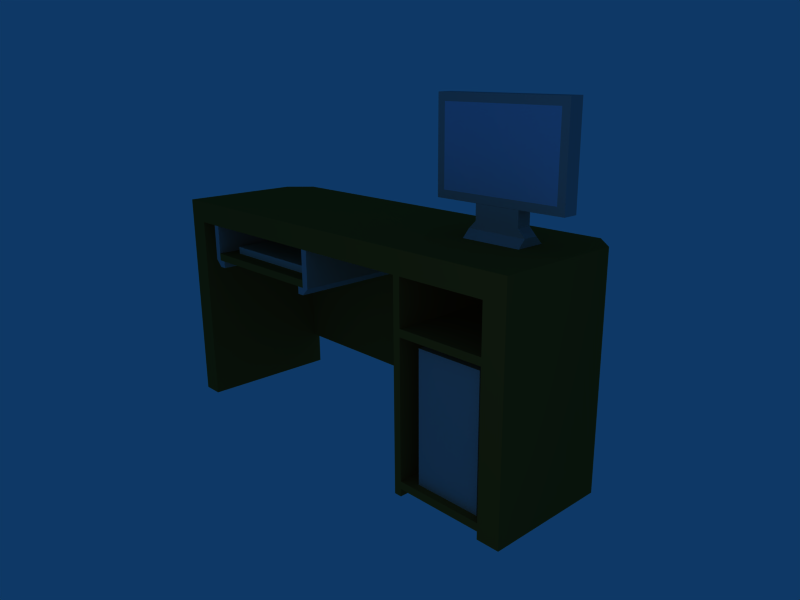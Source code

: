 # Source: escritorio.blend  (saved by Blender 2.45.0; exported with 4.5.12 LTS)
import bpy
from mathutils import Matrix  # noqa: F401  (used for matrix-valued properties, if any)

bpy.ops.wm.read_factory_settings(use_empty=True)
scene = bpy.context.scene
scene.name = 'Scene'

# ---- collections
col_collection_1 = bpy.data.collections.new('Collection 1'); scene.collection.children.link(col_collection_1)

# ---- materials (node trees are filled in below, after node groups)
mat_material_001 = bpy.data.materials.new('Material.001')
mat_material_001.alpha_threshold = 0.0
mat_material_001.diffuse_color = (0.6365, 0.6228, 0.6228, 1.0)
mat_material_001.specular_color = (0.4642, 0.4511, 0.4511)
mat_material_001.roughness = 0.5
mat_material_001.line_color = (0.0, 0.0, 0.0, 1.0)
mat_material_002 = bpy.data.materials.new('Material.002')
mat_material_002.alpha_threshold = 0.0
mat_material_002.diffuse_color = (0.6552, 0.755, 0.8983, 1.0)
mat_material_002.specular_color = (0.5525, 0.6881, 0.7642)
mat_material_002.roughness = 0.5
mat_material_002.line_color = (0.0, 0.0, 0.0, 1.0)
mat_material = bpy.data.materials.new('Material')
mat_material.alpha_threshold = 0.0
mat_material.diffuse_color = (0.4961, 0.3274, 0.1101, 1.0)
mat_material.specular_color = (0.3939, 0.2206, 0.07991)
mat_material.roughness = 0.5
mat_material.line_color = (0.0, 0.0, 0.0, 1.0)

# ---- material node trees

# ---- world
world_world = bpy.data.worlds.new('World'); scene.world = world_world
world_world.color = (0.05656, 0.2208, 0.4)
world_world.use_sun_shadow = False
world_world.sun_shadow_jitter_overblur = 0.0
world_world.cycles.sampling_method = 'MANUAL'
world_world.cycles.sample_map_resolution = 256

# ---- cameras
cam_camera = bpy.data.cameras.new('Camera')
cam_camera.passepartout_alpha = 0.2
cam_camera.clip_end = 100.0
cam_camera.lens = 35.0
cam_camera.ortho_scale = 7.314
cam_camera.show_passepartout = False
cam_camera.show_safe_areas = True
cam_camera.dof.focus_distance = 0.0
cam_camera.dof.aperture_fstop = 128.0

# ---- lights
light_spot = bpy.data.lights.new('Spot', 'POINT')
light_spot.transmission_factor = 0.0
light_spot.cutoff_distance = 30.0
light_spot.energy = 100.0
light_spot.shadow_buffer_clip_start = 1.001
light_spot.shadow_soft_size = 1.0
light_spot.shadow_maximum_resolution = 0.006
light_spot.use_absolute_resolution = True
light_spot.cycles.use_multiple_importance_sampling = False

# ---- meshes
me_cube_007 = bpy.data.meshes.new('Cube.007')
me_cube_007.from_pydata([(-0.8, 0.5, -0.2), (-0.8, -0.5, -0.2), (-0.9, -0.5, -0.2), (-0.9, 0.5, -0.2), (-0.8, 0.5, 1.117e-07), (-0.8, -0.5, 1.268e-07), (-0.9, -0.5, 1.268e-07), (-0.9, 0.5, 1.117e-07), (-0.9, 0.6, 2.83e-07), (-0.8, 0.6, 2.83e-07), (-0.9, 0.6, -0.2), (-0.8, 0.6, -0.2), (0.8, 0.6, -0.2), (0.8, 0.6, -3.532e-06), (0.8, 0.5, -3.703e-06), (0.8, 0.5, -0.2), (0.9, 0.5, -0.2), (0.9, 0.5, -3.941e-06), (0.9, 0.6, -3.77e-06), (0.9, 0.6, -0.2), (0.9, -0.5, -6.177e-06), (0.9, -0.5, -0.2), (0.8, -0.5, -0.2), (0.8, -0.5, -5.938e-06), (-0.9, -0.6, 6.715e-08), (-0.8, -0.6, 6.715e-08), (-0.9, -0.6, -0.2), (-0.8, -0.6, -0.2), (0.8, -0.6, -0.2), (0.8, -0.6, 5.312e-06), (0.9, -0.6, 5.64e-06), (0.9, -0.6, -0.2), (0.3063, -0.601, -0.2), (0.3063, -0.7991, -0.2), (-0.3017, -0.7991, -0.2), (-0.3017, -0.601, -0.2), (0.3063, -0.601, 0.0), (0.3063, -0.7991, 1.343e-07), (-0.3017, -0.7991, 1.343e-07), (-0.3017, -0.601, 0.0), (-0.4017, -0.8991, 1.343e-07), (0.4063, -0.8991, 1.343e-07), (-0.4017, -0.8991, -0.2), (0.4063, -0.8991, -0.2), (0.4063, -0.9991, -0.2), (-0.4017, -0.9991, -0.2), (0.4063, -0.9991, 1.343e-07), (-0.4017, -0.9991, 1.343e-07), (-0.4017, -0.9991, -0.3), (0.4063, -0.9991, -0.3), (-0.4017, -0.9991, 0.1), (0.4063, -0.9991, 0.1)], [], [(0, 1, 2, 3), (4, 7, 6, 5), (0, 4, 5, 1), (2, 6, 7, 3), (3, 7, 8, 10), (7, 4, 9, 8), (0, 3, 10, 11), (10, 8, 9, 11), (9, 4, 14, 13), (11, 9, 13, 12), (0, 11, 12, 15), (4, 0, 15, 14), (15, 12, 19, 16), (12, 13, 18, 19), (13, 14, 17, 18), (17, 16, 19, 18), (17, 14, 23, 20), (16, 17, 20, 21), (15, 16, 21, 22), (14, 15, 22, 23), (23, 22, 21, 20), (6, 2, 26, 24), (5, 6, 24, 25), (2, 1, 27, 26), (27, 25, 24, 26), (27, 1, 22, 28), (25, 27, 28, 29), (5, 25, 29, 23), (1, 5, 23, 22), (23, 29, 30, 20), (29, 28, 31, 30), (28, 22, 21, 31), (21, 20, 30, 31), (34, 35, 32, 33), (36, 39, 38, 37), (32, 36, 37, 33), (34, 38, 39, 35), (35, 39, 36, 32), (38, 34, 42, 40), (33, 37, 41, 43), (37, 38, 40, 41), (34, 33, 43, 42), (43, 41, 46, 44), (40, 42, 45, 47), (44, 46, 47, 45), (45, 42, 48), (44, 45, 48, 49), (43, 44, 49), (42, 43, 49, 48), (46, 41, 51), (47, 46, 51, 50), (40, 47, 50), (41, 40, 50, 51)])
me_cube_007.materials.append(mat_material_001)
me_cube_007.use_remesh_preserve_volume = False
me_cube_007.use_remesh_preserve_attributes = False
me_cube_007.use_mirror_vertex_groups = False
me_cube_007.update()
me_cube_005 = bpy.data.meshes.new('Cube.005')
me_cube_005.from_pydata([(0.8, 0.1, -0.5), (0.8, 0.0, -0.5), (-0.8, 1.788e-07, -0.5), (-0.8, 0.1, -0.5), (0.8, 0.1, 0.5), (0.8, -5.96e-07, 0.5), (-0.8, 3.576e-07, 0.5), (-0.8, 0.1, 0.5)], [], [(0, 1, 2, 3), (4, 7, 6, 5), (0, 4, 5, 1), (1, 5, 6, 2), (2, 6, 7, 3), (4, 0, 3, 7)])
me_cube_005.materials.append(mat_material_002)
me_cube_005.use_remesh_preserve_volume = False
me_cube_005.use_remesh_preserve_attributes = False
me_cube_005.use_mirror_vertex_groups = False
me_cube_005.update()
me_cube_004 = bpy.data.meshes.new('Cube.004')
me_cube_004.from_pydata([(0.9, 5.881e-08, -0.2), (0.9, -0.1, -0.2), (-0.7, -0.1, -0.2), (-0.7, 4.164e-07, -0.2), (0.9, -4.617e-07, 0.8), (0.9, -0.1, 0.8), (-0.7, -0.1, 0.8), (-0.7, 1.343e-07, 0.8)], [], [(0, 1, 2, 3), (4, 7, 6, 5), (0, 4, 5, 1), (1, 5, 6, 2), (2, 6, 7, 3), (4, 0, 3, 7)])
me_cube_004.use_remesh_preserve_volume = False
me_cube_004.use_remesh_preserve_attributes = False
me_cube_004.use_mirror_vertex_groups = False
me_cube_004.update()
me_cube_003 = bpy.data.meshes.new('Cube.003')
me_cube_003.from_pydata([(3.6, -0.1, -0.7), (3.6, -1.8, -0.7), (2.7, -1.8, -0.7), (2.7, -0.1, -0.7), (3.6, -0.1, 0.9), (3.6, -1.8, 0.9), (2.7, -1.8, 0.9), (2.7, -0.1, 0.9)], [], [(0, 1, 2, 3), (4, 7, 6, 5), (0, 4, 5, 1), (1, 5, 6, 2), (2, 6, 7, 3), (4, 0, 3, 7)])
me_cube_003.materials.append(mat_material_001)
me_cube_003.use_remesh_preserve_volume = False
me_cube_003.use_remesh_preserve_attributes = False
me_cube_003.use_mirror_vertex_groups = False
me_cube_003.update()
me_cube_002 = bpy.data.meshes.new('Cube.002')
me_cube_002.from_pydata([(0.2303, 2.189, -0.9), (0.2303, 2.089, -0.9), (-1.77, 2.089, -0.9), (-1.77, 2.189, -0.9), (0.2303, 2.189, 1.0), (0.2303, 2.089, 1.0), (-1.77, 2.089, 1.0), (-1.77, 2.189, 1.0)], [], [(0, 1, 2, 3), (4, 7, 6, 5), (0, 4, 5, 1), (1, 5, 6, 2), (2, 6, 7, 3), (4, 0, 3, 7)])
me_cube_002.materials.append(mat_material)
me_cube_002.use_remesh_preserve_volume = False
me_cube_002.use_remesh_preserve_attributes = False
me_cube_002.use_mirror_vertex_groups = False
me_cube_002.update()
me_cube_001 = bpy.data.meshes.new('Cube.001')
me_cube_001.from_pydata([(-2.3, 2.7, -0.9), (-2.3, 2.2, -0.9), (-2.4, 2.2, -0.9), (-2.4, 2.7, -0.9), (-2.3, 2.7, 1.0), (-2.3, 2.2, 1.0), (-2.4, 2.2, 1.0), (-2.4, 2.7, 1.0), (-2.3, 2.1, 1.0), (-2.3, 2.1, 1.0), (-2.3, 2.1, -0.9), (-2.3, 2.1, -0.9), (-2.2, 2.1, -0.9), (-2.2, 2.1, 1.0), (-2.2, 2.2, 1.0), (-2.2, 2.2, -0.9), (-0.2, 2.7, -0.9), (-0.2, 2.2, -0.9), (-0.3, 2.2, -0.9), (-0.3, 2.7, -0.9), (-0.2, 2.7, 1.0), (-0.2, 2.2, 1.0), (-0.3, 2.2, 1.0), (-0.3, 2.7, 1.0), (-0.3, 2.1, 1.0), (-0.3, 2.1, 1.0), (-0.3, 2.1, -0.9), (-0.3, 2.1, -0.9), (-0.4, 2.1, -0.9), (-0.4, 2.1, 1.0), (-0.4, 2.2, 1.0), (-0.4, 2.2, -0.9)], [], [(0, 1, 2, 3), (4, 7, 6, 5), (0, 4, 5, 1), (2, 6, 7, 3), (4, 0, 3, 7), (6, 2, 10, 8), (5, 6, 8, 9), (2, 1, 11, 10), (11, 9, 8, 10), (11, 1, 15, 12), (9, 11, 12, 13), (5, 9, 13, 14), (1, 5, 14, 15), (15, 14, 13, 12), (18, 19, 16, 17), (20, 23, 22, 21), (16, 20, 21, 17), (18, 22, 23, 19), (19, 23, 20, 16), (17, 21, 25, 27), (21, 22, 24, 25), (18, 17, 27, 26), (27, 25, 24, 26), (24, 22, 30, 29), (26, 24, 29, 28), (18, 26, 28, 31), (22, 18, 31, 30), (30, 31, 28, 29)])
me_cube_001.materials.append(mat_material_001)
me_cube_001.use_remesh_preserve_volume = False
me_cube_001.use_remesh_preserve_attributes = False
me_cube_001.use_mirror_vertex_groups = False
me_cube_001.update()
me_cube = bpy.data.meshes.new('Cube')
me_cube.from_pydata([(3.0, 0.7, 0.7), (-3.0, 0.7, 0.7), (3.0, 0.7, 1.0), (3.0, -1.0, 1.0), (-3.0, -1.0, 1.0), (-3.0, 0.7, 1.0), (-2.7, 1.0, 0.7), (-2.7, 1.0, -2.0), (-3.0, 0.7, -2.0), (-2.7, -1.0, 0.7), (-2.7, -1.0, -2.0), (-3.0, -1.0, -2.0), (-3.0, -1.0, 0.7), (3.0, 0.7, -2.0), (2.7, 1.0, -2.0), (2.7, 1.0, 0.7), (3.0, -1.0, 0.7), (3.0, -1.0, -2.0), (2.7, -1.0, -2.0), (2.7, -1.0, 0.7), (2.7, 1.0, 0.4), (2.7, 1.0, -1.5), (-2.7, 1.0, -1.5), (-2.7, 1.0, 0.4), (2.7, 0.9, 0.4), (2.7, 0.9, -1.5), (-2.7, 0.9, -1.5), (-2.7, 0.9, 0.4), (1.5, 1.0, -1.9), (1.5, 1.0, -2.0), (1.4, 1.0, -2.0), (1.4, 1.0, -1.9), (1.5, -1.0, -1.9), (1.5, -1.0, -2.0), (1.4, -1.0, -2.0), (1.4, -1.0, -1.9), (1.4, -1.0, -1.8), (1.5, -1.0, -1.8), (1.4, 1.0, -1.8), (1.5, 1.0, -1.8), (1.5, 1.0, -3.278e-07), (1.4, 1.0, 1.49e-07), (1.5, -1.0, -5.662e-07), (1.4, -1.0, -8.941e-08), (2.7, 1.0, -1.8), (2.7, -1.0, -1.8), (2.7, -1.0, -1.9), (2.7, 1.0, -1.9), (1.4, -1.0, 0.1), (1.5, -1.0, 0.1), (1.4, 1.0, 0.1), (1.5, 1.0, 0.1), (2.7, 1.0, 0.09999), (2.7, -1.0, 0.09999), (2.7, -1.0, -6.288e-06), (2.7, 1.0, -6.05e-06), (1.5, 1.0, 0.7), (1.4, 1.0, 0.7), (1.5, -1.0, 0.7), (1.4, -1.0, 0.7), (-2.7, 1.0, 1.0), (2.7, 1.0, 1.0)], [], [(0, 16, 12, 1), (2, 5, 4, 3), (0, 2, 3, 16), (16, 3, 4, 12), (12, 4, 5, 1), (8, 1, 6, 7), (9, 12, 11, 10), (6, 9, 10, 7), (7, 10, 11, 8), (8, 11, 12, 1), (1, 12, 9, 6), (0, 13, 14, 15), (16, 19, 18, 17), (0, 16, 17, 13), (13, 17, 18, 14), (14, 18, 19, 15), (16, 0, 15, 19), (22, 23, 20, 21), (24, 27, 26, 25), (20, 24, 25, 21), (21, 25, 26, 22), (22, 26, 27, 23), (23, 27, 24, 20), (30, 31, 28, 29), (32, 35, 34, 33), (28, 32, 33, 29), (29, 33, 34, 30), (30, 34, 35, 31), (31, 35, 36, 38), (35, 32, 37, 36), (28, 31, 38, 39), (39, 38, 41, 40), (36, 37, 42, 43), (37, 39, 40, 42), (38, 36, 43, 41), (37, 32, 46, 45), (39, 37, 45, 44), (28, 39, 44, 47), (32, 28, 47, 46), (46, 47, 44, 45), (41, 43, 48, 50), (43, 42, 49, 48), (40, 41, 50, 51), (49, 42, 54, 53), (51, 49, 53, 52), (40, 51, 52, 55), (42, 40, 55, 54), (54, 55, 52, 53), (51, 50, 57, 56), (48, 49, 58, 59), (49, 51, 56, 58), (50, 48, 59, 57), (57, 59, 58, 56), (5, 2, 61, 60), (1, 5, 60, 6), (2, 0, 15, 61), (0, 1, 6, 15), (61, 15, 6, 60)])
me_cube.materials.append(mat_material)
me_cube.use_remesh_preserve_volume = False
me_cube.use_remesh_preserve_attributes = False
me_cube.use_mirror_vertex_groups = False
me_cube.update()

# ---- objects
ob_cube_006 = bpy.data.objects.new('Cube.006', me_cube_007)
ob_cube_005 = bpy.data.objects.new('Cube.005', me_cube_005)
ob_cube_004 = bpy.data.objects.new('Cube.004', me_cube_004)
ob_cube_003 = bpy.data.objects.new('Cube.003', me_cube_003)
ob_cube_002 = bpy.data.objects.new('Cube.002', me_cube_002)
ob_cube_001 = bpy.data.objects.new('Cube.001', me_cube_001)
ob_cube = bpy.data.objects.new('Cube', me_cube)
ob_lamp = bpy.data.objects.new('Lamp', light_spot)
ob_camera = bpy.data.objects.new('Camera', cam_camera)

# ---- transforms, parenting, visibility, modifiers, constraints
ob_cube_006.location = (2.0, 0.0, 4.0)
ob_cube_006.rotation_euler = (1.571, -0.0, -0.0)
ob_cube_006.lock_rotations_4d = False
ob_cube_006.empty_display_type = 'ARROWS'
ob_cube_006.color = (0.0, 0.0, 0.0, 1.0)
ob_cube_006.lineart.crease_threshold = 0.0
ob_cube_005.location = (2.0, 0.0, 4.0)
ob_cube_005.lock_rotations_4d = False
ob_cube_005.empty_display_type = 'ARROWS'
ob_cube_005.color = (0.0, 0.0, 0.0, 1.0)
ob_cube_005.lineart.crease_threshold = 0.0
ob_cube_004.location = (-1.4, 0.0, 2.4)
ob_cube_004.rotation_euler = (1.571, -0.0, -0.0)
ob_cube_004.lock_rotations_4d = False
ob_cube_004.empty_display_type = 'ARROWS'
ob_cube_004.color = (0.0, 0.0, 0.0, 1.0)
ob_cube_004.lineart.crease_threshold = 0.0
ob_cube_003.location = (-1.0, 0.0, 2.0)
ob_cube_003.rotation_euler = (1.571, -0.0, -0.0)
ob_cube_003.lock_rotations_4d = False
ob_cube_003.empty_display_type = 'ARROWS'
ob_cube_003.color = (0.0, 0.0, 0.0, 1.0)
ob_cube_003.lineart.crease_threshold = 0.0
ob_cube_002.location = (-0.5303, 3.793e-09, 0.1108)
ob_cube_002.rotation_euler = (1.571, -0.0, -0.0)
ob_cube_002.lock_rotations_4d = False
ob_cube_002.empty_display_type = 'ARROWS'
ob_cube_002.color = (0.0, 0.0, 0.0, 1.0)
ob_cube_002.lineart.crease_threshold = 0.0
ob_cube_001.location = (0.0, 0.0, 0.0)
ob_cube_001.rotation_euler = (1.571, -0.0, -0.0)
ob_cube_001.lock_rotations_4d = False
ob_cube_001.empty_display_type = 'ARROWS'
ob_cube_001.color = (0.0, 0.0, 0.0, 1.0)
ob_cube_001.lineart.crease_threshold = 0.0
ob_cube.location = (0.0, 0.0, 2.0)
ob_cube.lock_rotations_4d = False
ob_cube.empty_display_type = 'ARROWS'
ob_cube.color = (0.0, 0.0, 0.0, 1.0)
ob_cube.lineart.crease_threshold = 0.0
ob_lamp.location = (5.076, -6.995, 3.904)
ob_lamp.rotation_euler = (0.6503, 0.05522, 1.866)
ob_lamp.lock_rotations_4d = False
ob_lamp.empty_display_type = 'ARROWS'
ob_lamp.color = (0.0, 0.0, 0.0, 0.0)
ob_lamp.lineart.crease_threshold = 0.0
ob_camera.location = (7.481, -6.508, 4.93)
ob_camera.rotation_euler = (1.273, 0.007557, 0.8232)
ob_camera.lock_rotations_4d = False
ob_camera.empty_display_type = 'ARROWS'
ob_camera.color = (0.0, 0.0, 0.0, 0.0)
ob_camera.display_type = 'WIRE'
ob_camera.lineart.crease_threshold = 0.0

# ---- collection membership
col_collection_1.objects.link(ob_cube_006)
col_collection_1.objects.link(ob_cube_005)
col_collection_1.objects.link(ob_cube_004)
col_collection_1.objects.link(ob_cube_003)
col_collection_1.objects.link(ob_cube_002)
col_collection_1.objects.link(ob_cube_001)
col_collection_1.objects.link(ob_cube)
col_collection_1.objects.link(ob_lamp)
col_collection_1.objects.link(ob_camera)

# ---- scene / render settings (as saved in the file)
scene.camera = ob_camera
scene.frame_start = 1; scene.frame_end = 250; scene.frame_set(11)
scene.render.engine = 'BLENDER_EEVEE_NEXT'
scene.render.image_settings.file_format = 'JPEG'
scene.render.image_settings.color_mode = 'RGB'
scene.render.image_settings.compression = 90
scene.render.resolution_x = 800
scene.render.resolution_y = 600
scene.render.pixel_aspect_x = 100.0
scene.render.pixel_aspect_y = 100.0
scene.render.fps = 25
scene.render.dither_intensity = 0.0
scene.render.use_compositing = False
scene.render.use_sequencer = False
scene.render.bake_margin = 2
scene.render.bake_bias = 0.0
scene.render.use_stamp_time = False
scene.render.use_stamp_date = False
scene.render.use_stamp_frame = False
scene.render.use_stamp_camera = False
scene.render.use_stamp_scene = False
scene.render.use_stamp_filename = False
scene.render.use_stamp_render_time = False
scene.render.stamp_font_size = 0
scene.cycles.use_denoising = False
scene.cycles.samples = 10
scene.cycles.sampling_pattern = 'TABULATED_SOBOL'
scene.cycles.light_sampling_threshold = 0.0
scene.cycles.use_adaptive_sampling = False
scene.cycles.use_light_tree = False
scene.cycles.blur_glossy = 0.0
scene.cycles.volume_bounces = 1
scene.cycles.pixel_filter_type = 'GAUSSIAN'
scene.cycles.sample_clamp_indirect = 0.0
scene.view_settings.view_transform = 'Raw'
bpy.context.view_layer.update()
